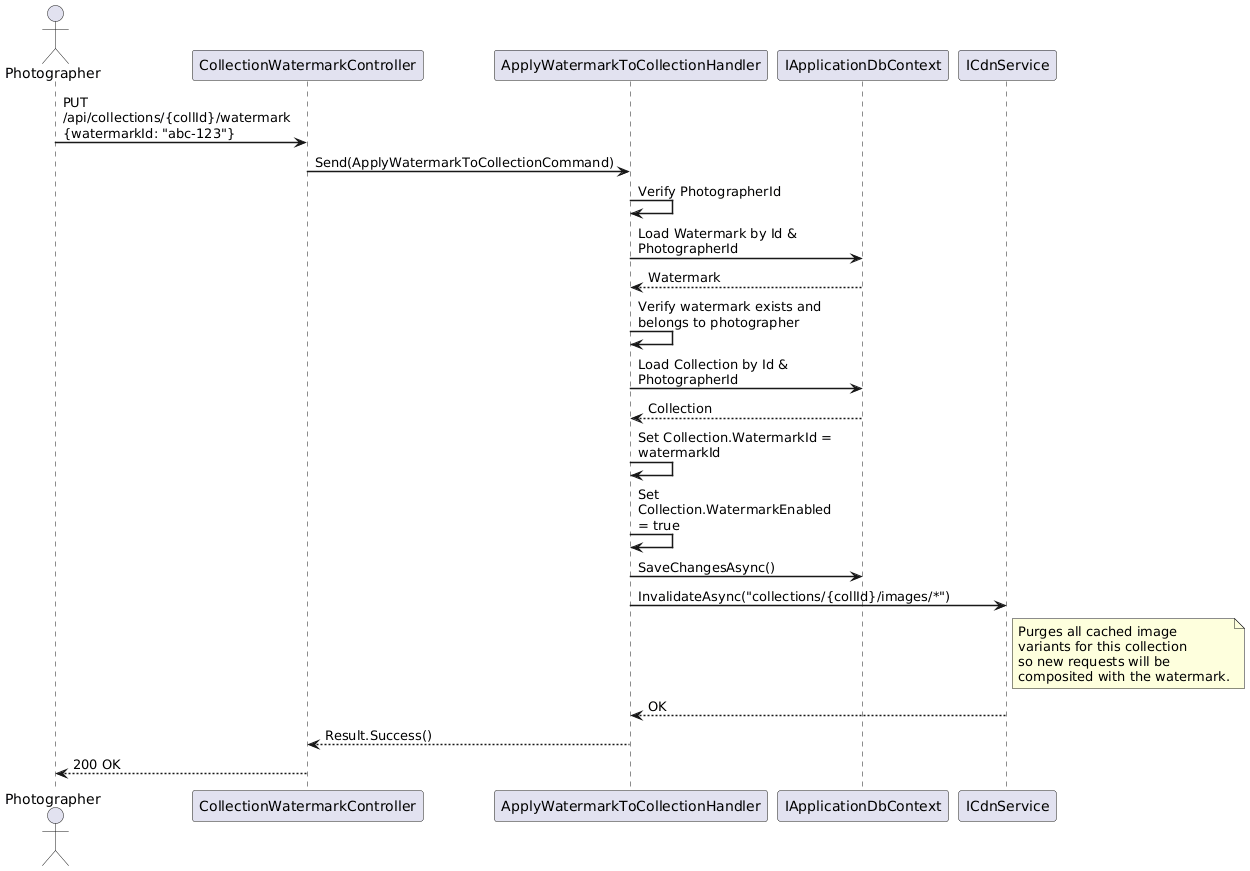

The diagram above was rendered by PlantUML. Its source (embedded in the PNG):
@startuml
skinparam sequenceArrowThickness 1.5
skinparam maxMessageSize 200

actor Photographer
participant "CollectionWatermarkController" as API
participant "ApplyWatermarkToCollectionHandler" as Handler
participant "IApplicationDbContext" as DB
participant "ICdnService" as CDN

Photographer -> API : PUT /api/collections/{collId}/watermark\n{watermarkId: "abc-123"}
API -> Handler : Send(ApplyWatermarkToCollectionCommand)

Handler -> Handler : Verify PhotographerId

Handler -> DB : Load Watermark by Id & PhotographerId
DB --> Handler : Watermark
Handler -> Handler : Verify watermark exists and belongs to photographer

Handler -> DB : Load Collection by Id & PhotographerId
DB --> Handler : Collection

Handler -> Handler : Set Collection.WatermarkId = watermarkId
Handler -> Handler : Set Collection.WatermarkEnabled = true
Handler -> DB : SaveChangesAsync()

Handler -> CDN : InvalidateAsync("collections/{collId}/images/*")
note right of CDN
  Purges all cached image
  variants for this collection
  so new requests will be
  composited with the watermark.
end note
CDN --> Handler : OK

Handler --> API : Result.Success()
API --> Photographer : 200 OK

@enduml